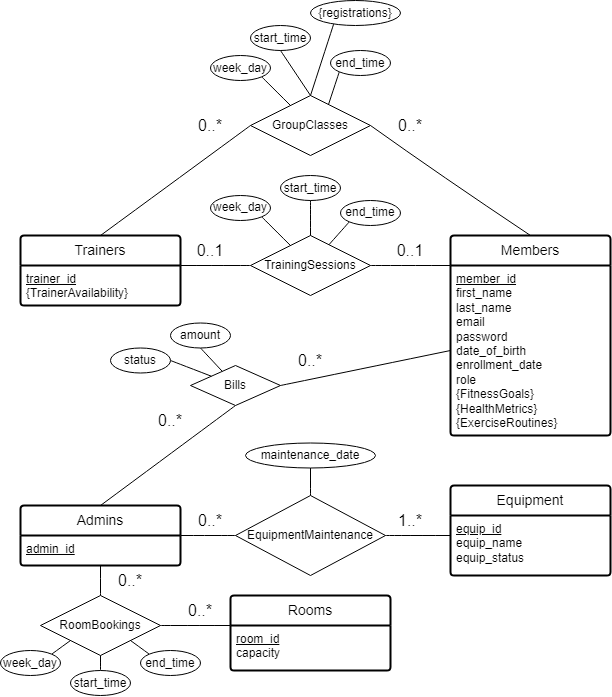

The diagram above was exported from draw.io. Its source (the exported page's mxGraphModel, read from the mxfile embedded in the PNG):
<mxGraphModel dx="1195" dy="672" grid="1" gridSize="10" guides="1" tooltips="1" connect="1" arrows="1" fold="1" page="1" pageScale="1" pageWidth="850" pageHeight="1100" background="none" math="0" shadow="0" extFonts="Permanent Marker^https://fonts.googleapis.com/css?family=Permanent+Marker">
  <root>
    <mxCell id="0" />
    <mxCell id="1" parent="0" />
    <mxCell id="JMwt3cGBRmRGeWDNA_do-32" value="Members" style="swimlane;childLayout=stackLayout;horizontal=1;startSize=30;horizontalStack=0;rounded=1;fontSize=14;fontStyle=0;strokeWidth=2;resizeParent=0;resizeLast=1;shadow=0;dashed=0;align=center;arcSize=4;whiteSpace=wrap;html=1;" vertex="1" parent="1">
      <mxGeometry x="450" y="235" width="160" height="200" as="geometry" />
    </mxCell>
    <mxCell id="JMwt3cGBRmRGeWDNA_do-33" value="&lt;u&gt;member_id&lt;/u&gt;&lt;div&gt;first_name&lt;/div&gt;&lt;div&gt;last_name&lt;/div&gt;&lt;div&gt;email&lt;/div&gt;&lt;div&gt;password&lt;/div&gt;&lt;div&gt;date_of_birth&lt;/div&gt;&lt;div&gt;enrollment_date&lt;/div&gt;&lt;div&gt;role&lt;/div&gt;&lt;div&gt;{FitnessGoals}&lt;/div&gt;&lt;div&gt;{HealthMetrics}&lt;/div&gt;&lt;div&gt;{ExerciseRoutines}&lt;/div&gt;" style="align=left;strokeColor=none;fillColor=none;spacingLeft=4;fontSize=12;verticalAlign=top;resizable=0;rotatable=0;part=1;html=1;" vertex="1" parent="JMwt3cGBRmRGeWDNA_do-32">
      <mxGeometry y="30" width="160" height="170" as="geometry" />
    </mxCell>
    <mxCell id="JMwt3cGBRmRGeWDNA_do-53" value="Trainers" style="swimlane;childLayout=stackLayout;horizontal=1;startSize=30;horizontalStack=0;rounded=1;fontSize=14;fontStyle=0;strokeWidth=2;resizeParent=0;resizeLast=1;shadow=0;dashed=0;align=center;arcSize=4;whiteSpace=wrap;html=1;" vertex="1" parent="1">
      <mxGeometry x="20" y="235" width="160" height="70" as="geometry" />
    </mxCell>
    <mxCell id="JMwt3cGBRmRGeWDNA_do-54" value="&lt;u&gt;trainer_id&lt;/u&gt;&lt;div&gt;{TrainerAvailability}&lt;/div&gt;" style="align=left;strokeColor=none;fillColor=none;spacingLeft=4;fontSize=12;verticalAlign=top;resizable=0;rotatable=0;part=1;html=1;" vertex="1" parent="JMwt3cGBRmRGeWDNA_do-53">
      <mxGeometry y="30" width="160" height="40" as="geometry" />
    </mxCell>
    <mxCell id="JMwt3cGBRmRGeWDNA_do-55" value="Rooms" style="swimlane;childLayout=stackLayout;horizontal=1;startSize=30;horizontalStack=0;rounded=1;fontSize=14;fontStyle=0;strokeWidth=2;resizeParent=0;resizeLast=1;shadow=0;dashed=0;align=center;arcSize=4;whiteSpace=wrap;html=1;" vertex="1" parent="1">
      <mxGeometry x="230" y="595" width="160" height="75" as="geometry" />
    </mxCell>
    <mxCell id="JMwt3cGBRmRGeWDNA_do-56" value="&lt;u&gt;room_id&lt;/u&gt;&lt;div&gt;capacity&lt;/div&gt;" style="align=left;strokeColor=none;fillColor=none;spacingLeft=4;fontSize=12;verticalAlign=top;resizable=0;rotatable=0;part=1;html=1;" vertex="1" parent="JMwt3cGBRmRGeWDNA_do-55">
      <mxGeometry y="30" width="160" height="45" as="geometry" />
    </mxCell>
    <mxCell id="JMwt3cGBRmRGeWDNA_do-59" value="Equipment" style="swimlane;childLayout=stackLayout;horizontal=1;startSize=30;horizontalStack=0;rounded=1;fontSize=14;fontStyle=0;strokeWidth=2;resizeParent=0;resizeLast=1;shadow=0;dashed=0;align=center;arcSize=4;whiteSpace=wrap;html=1;" vertex="1" parent="1">
      <mxGeometry x="450" y="485" width="160" height="90" as="geometry" />
    </mxCell>
    <mxCell id="JMwt3cGBRmRGeWDNA_do-60" value="&lt;u&gt;equip_id&lt;/u&gt;&lt;div&gt;equip_name&lt;/div&gt;&lt;div&gt;equip_status&lt;/div&gt;" style="align=left;strokeColor=none;fillColor=none;spacingLeft=4;fontSize=12;verticalAlign=top;resizable=0;rotatable=0;part=1;html=1;" vertex="1" parent="JMwt3cGBRmRGeWDNA_do-59">
      <mxGeometry y="30" width="160" height="60" as="geometry" />
    </mxCell>
    <mxCell id="JMwt3cGBRmRGeWDNA_do-66" style="edgeStyle=none;curved=1;rounded=0;orthogonalLoop=1;jettySize=auto;html=1;exitX=1;exitY=0.5;exitDx=0;exitDy=0;entryX=0;entryY=0;entryDx=0;entryDy=0;fontSize=12;startSize=8;endSize=8;endArrow=none;endFill=0;" edge="1" parent="1" source="JMwt3cGBRmRGeWDNA_do-65" target="JMwt3cGBRmRGeWDNA_do-33">
      <mxGeometry relative="1" as="geometry" />
    </mxCell>
    <mxCell id="JMwt3cGBRmRGeWDNA_do-67" style="edgeStyle=none;curved=1;rounded=0;orthogonalLoop=1;jettySize=auto;html=1;entryX=1;entryY=0;entryDx=0;entryDy=0;fontSize=12;startArrow=none;startFill=0;endArrow=none;endFill=0;" edge="1" parent="1" source="JMwt3cGBRmRGeWDNA_do-65" target="JMwt3cGBRmRGeWDNA_do-54">
      <mxGeometry relative="1" as="geometry" />
    </mxCell>
    <mxCell id="JMwt3cGBRmRGeWDNA_do-65" value="TrainingSessions" style="shape=rhombus;perimeter=rhombusPerimeter;whiteSpace=wrap;html=1;align=center;" vertex="1" parent="1">
      <mxGeometry x="250" y="235" width="120" height="60" as="geometry" />
    </mxCell>
    <mxCell id="JMwt3cGBRmRGeWDNA_do-68" value="0..1" style="text;html=1;align=center;verticalAlign=middle;whiteSpace=wrap;rounded=0;fontSize=16;" vertex="1" parent="1">
      <mxGeometry x="180" y="235" width="60" height="30" as="geometry" />
    </mxCell>
    <mxCell id="JMwt3cGBRmRGeWDNA_do-69" value="0..1" style="text;html=1;align=center;verticalAlign=middle;whiteSpace=wrap;rounded=0;fontSize=16;" vertex="1" parent="1">
      <mxGeometry x="380" y="235" width="60" height="30" as="geometry" />
    </mxCell>
    <mxCell id="JMwt3cGBRmRGeWDNA_do-78" value="Admins" style="swimlane;childLayout=stackLayout;horizontal=1;startSize=30;horizontalStack=0;rounded=1;fontSize=14;fontStyle=0;strokeWidth=2;resizeParent=0;resizeLast=1;shadow=0;dashed=0;align=center;arcSize=4;whiteSpace=wrap;html=1;" vertex="1" parent="1">
      <mxGeometry x="20" y="505" width="160" height="60" as="geometry" />
    </mxCell>
    <mxCell id="JMwt3cGBRmRGeWDNA_do-79" value="&lt;u&gt;admin_id&lt;/u&gt;&lt;div&gt;&lt;u&gt;&lt;br&gt;&lt;/u&gt;&lt;/div&gt;" style="align=left;strokeColor=none;fillColor=none;spacingLeft=4;fontSize=12;verticalAlign=top;resizable=0;rotatable=0;part=1;html=1;" vertex="1" parent="JMwt3cGBRmRGeWDNA_do-78">
      <mxGeometry y="30" width="160" height="30" as="geometry" />
    </mxCell>
    <mxCell id="JMwt3cGBRmRGeWDNA_do-80" style="edgeStyle=none;curved=1;rounded=0;orthogonalLoop=1;jettySize=auto;html=1;exitX=1;exitY=0.5;exitDx=0;exitDy=0;entryX=0;entryY=0;entryDx=0;entryDy=0;fontSize=12;startSize=8;endSize=8;endArrow=none;endFill=0;" edge="1" parent="1" source="JMwt3cGBRmRGeWDNA_do-82">
      <mxGeometry relative="1" as="geometry">
        <mxPoint x="450" y="535" as="targetPoint" />
      </mxGeometry>
    </mxCell>
    <mxCell id="JMwt3cGBRmRGeWDNA_do-81" style="edgeStyle=none;curved=1;rounded=0;orthogonalLoop=1;jettySize=auto;html=1;entryX=1;entryY=0;entryDx=0;entryDy=0;fontSize=12;startArrow=none;startFill=0;endArrow=none;endFill=0;" edge="1" parent="1" source="JMwt3cGBRmRGeWDNA_do-82">
      <mxGeometry relative="1" as="geometry">
        <mxPoint x="180" y="535" as="targetPoint" />
      </mxGeometry>
    </mxCell>
    <mxCell id="JMwt3cGBRmRGeWDNA_do-165" style="edgeStyle=none;curved=1;rounded=0;orthogonalLoop=1;jettySize=auto;html=1;exitX=0.5;exitY=0;exitDx=0;exitDy=0;entryX=0.5;entryY=1;entryDx=0;entryDy=0;fontSize=12;startSize=8;endSize=8;endArrow=none;endFill=0;" edge="1" parent="1" source="JMwt3cGBRmRGeWDNA_do-82" target="JMwt3cGBRmRGeWDNA_do-164">
      <mxGeometry relative="1" as="geometry" />
    </mxCell>
    <mxCell id="JMwt3cGBRmRGeWDNA_do-82" value="EquipmentMaintenance" style="shape=rhombus;perimeter=rhombusPerimeter;whiteSpace=wrap;html=1;align=center;" vertex="1" parent="1">
      <mxGeometry x="235" y="495" width="150" height="80" as="geometry" />
    </mxCell>
    <mxCell id="JMwt3cGBRmRGeWDNA_do-83" value="0..*" style="text;html=1;align=center;verticalAlign=middle;whiteSpace=wrap;rounded=0;fontSize=16;" vertex="1" parent="1">
      <mxGeometry x="180" y="505" width="60" height="30" as="geometry" />
    </mxCell>
    <mxCell id="JMwt3cGBRmRGeWDNA_do-84" value="1..*" style="text;html=1;align=center;verticalAlign=middle;whiteSpace=wrap;rounded=0;fontSize=16;" vertex="1" parent="1">
      <mxGeometry x="380" y="505" width="60" height="30" as="geometry" />
    </mxCell>
    <mxCell id="JMwt3cGBRmRGeWDNA_do-123" style="edgeStyle=none;curved=1;rounded=0;orthogonalLoop=1;jettySize=auto;html=1;exitX=1;exitY=0.5;exitDx=0;exitDy=0;entryX=0;entryY=0.5;entryDx=0;entryDy=0;fontSize=12;startSize=8;endSize=8;endArrow=none;endFill=0;" edge="1" parent="1" source="JMwt3cGBRmRGeWDNA_do-122" target="JMwt3cGBRmRGeWDNA_do-33">
      <mxGeometry relative="1" as="geometry" />
    </mxCell>
    <mxCell id="JMwt3cGBRmRGeWDNA_do-124" style="edgeStyle=none;curved=1;rounded=0;orthogonalLoop=1;jettySize=auto;html=1;exitX=0.5;exitY=1;exitDx=0;exitDy=0;entryX=0.5;entryY=0;entryDx=0;entryDy=0;fontSize=12;startSize=8;endSize=8;endArrow=none;endFill=0;" edge="1" parent="1" source="JMwt3cGBRmRGeWDNA_do-122" target="JMwt3cGBRmRGeWDNA_do-78">
      <mxGeometry relative="1" as="geometry" />
    </mxCell>
    <mxCell id="JMwt3cGBRmRGeWDNA_do-122" value="Bills" style="shape=rhombus;perimeter=rhombusPerimeter;whiteSpace=wrap;html=1;align=center;" vertex="1" parent="1">
      <mxGeometry x="190" y="365" width="90" height="40" as="geometry" />
    </mxCell>
    <mxCell id="JMwt3cGBRmRGeWDNA_do-129" value="0..*" style="text;html=1;align=center;verticalAlign=middle;whiteSpace=wrap;rounded=0;fontSize=16;" vertex="1" parent="1">
      <mxGeometry x="140" y="405" width="60" height="30" as="geometry" />
    </mxCell>
    <mxCell id="JMwt3cGBRmRGeWDNA_do-130" value="0..*" style="text;html=1;align=center;verticalAlign=middle;whiteSpace=wrap;rounded=0;fontSize=16;" vertex="1" parent="1">
      <mxGeometry x="280" y="345" width="60" height="30" as="geometry" />
    </mxCell>
    <mxCell id="JMwt3cGBRmRGeWDNA_do-134" style="edgeStyle=none;curved=1;rounded=0;orthogonalLoop=1;jettySize=auto;html=1;entryX=0.5;entryY=1;entryDx=0;entryDy=0;fontSize=12;startSize=8;endSize=8;endArrow=none;endFill=0;" edge="1" parent="1" source="JMwt3cGBRmRGeWDNA_do-133" target="JMwt3cGBRmRGeWDNA_do-79">
      <mxGeometry relative="1" as="geometry" />
    </mxCell>
    <mxCell id="JMwt3cGBRmRGeWDNA_do-135" style="edgeStyle=none;curved=1;rounded=0;orthogonalLoop=1;jettySize=auto;html=1;entryX=0;entryY=0;entryDx=0;entryDy=0;fontSize=12;startSize=8;endSize=8;endArrow=none;endFill=0;" edge="1" parent="1" source="JMwt3cGBRmRGeWDNA_do-133" target="JMwt3cGBRmRGeWDNA_do-56">
      <mxGeometry relative="1" as="geometry" />
    </mxCell>
    <mxCell id="JMwt3cGBRmRGeWDNA_do-133" value="RoomBookings" style="shape=rhombus;perimeter=rhombusPerimeter;whiteSpace=wrap;html=1;align=center;" vertex="1" parent="1">
      <mxGeometry x="40" y="595" width="120" height="60" as="geometry" />
    </mxCell>
    <mxCell id="JMwt3cGBRmRGeWDNA_do-143" style="edgeStyle=none;curved=1;rounded=0;orthogonalLoop=1;jettySize=auto;html=1;exitX=0;exitY=0;exitDx=0;exitDy=0;entryX=1;entryY=1;entryDx=0;entryDy=0;fontSize=12;startSize=8;endSize=8;endArrow=none;endFill=0;" edge="1" parent="1" source="JMwt3cGBRmRGeWDNA_do-159" target="JMwt3cGBRmRGeWDNA_do-133">
      <mxGeometry relative="1" as="geometry">
        <mxPoint x="140" y="655" as="sourcePoint" />
      </mxGeometry>
    </mxCell>
    <mxCell id="JMwt3cGBRmRGeWDNA_do-144" value="0..*" style="text;html=1;align=center;verticalAlign=middle;whiteSpace=wrap;rounded=0;fontSize=16;" vertex="1" parent="1">
      <mxGeometry x="100" y="565" width="60" height="30" as="geometry" />
    </mxCell>
    <mxCell id="JMwt3cGBRmRGeWDNA_do-145" value="0..*" style="text;html=1;align=center;verticalAlign=middle;whiteSpace=wrap;rounded=0;fontSize=16;" vertex="1" parent="1">
      <mxGeometry x="170" y="595" width="60" height="30" as="geometry" />
    </mxCell>
    <mxCell id="JMwt3cGBRmRGeWDNA_do-146" style="edgeStyle=none;curved=1;rounded=0;orthogonalLoop=1;jettySize=auto;html=1;exitX=1;exitY=0.5;exitDx=0;exitDy=0;entryX=0.5;entryY=0;entryDx=0;entryDy=0;fontSize=12;startSize=8;endSize=8;endArrow=none;endFill=0;" edge="1" parent="1" source="JMwt3cGBRmRGeWDNA_do-148" target="JMwt3cGBRmRGeWDNA_do-32">
      <mxGeometry relative="1" as="geometry">
        <mxPoint x="450" y="95" as="targetPoint" />
        <Array as="points">
          <mxPoint x="440" y="175" />
        </Array>
      </mxGeometry>
    </mxCell>
    <mxCell id="JMwt3cGBRmRGeWDNA_do-147" style="edgeStyle=none;curved=1;rounded=0;orthogonalLoop=1;jettySize=auto;html=1;entryX=0.5;entryY=0;entryDx=0;entryDy=0;fontSize=12;startArrow=none;startFill=0;endArrow=none;endFill=0;exitX=0;exitY=0.5;exitDx=0;exitDy=0;" edge="1" parent="1" source="JMwt3cGBRmRGeWDNA_do-148" target="JMwt3cGBRmRGeWDNA_do-53">
      <mxGeometry relative="1" as="geometry">
        <mxPoint x="180" y="95" as="targetPoint" />
        <Array as="points" />
      </mxGeometry>
    </mxCell>
    <mxCell id="JMwt3cGBRmRGeWDNA_do-148" value="GroupClasses" style="shape=rhombus;perimeter=rhombusPerimeter;whiteSpace=wrap;html=1;align=center;" vertex="1" parent="1">
      <mxGeometry x="250" y="95" width="120" height="60" as="geometry" />
    </mxCell>
    <mxCell id="JMwt3cGBRmRGeWDNA_do-149" value="0..*" style="text;html=1;align=center;verticalAlign=middle;whiteSpace=wrap;rounded=0;fontSize=16;" vertex="1" parent="1">
      <mxGeometry x="180" y="110" width="60" height="30" as="geometry" />
    </mxCell>
    <mxCell id="JMwt3cGBRmRGeWDNA_do-150" value="0..*" style="text;html=1;align=center;verticalAlign=middle;whiteSpace=wrap;rounded=0;fontSize=16;" vertex="1" parent="1">
      <mxGeometry x="380" y="110" width="60" height="30" as="geometry" />
    </mxCell>
    <mxCell id="JMwt3cGBRmRGeWDNA_do-159" value="end_time" style="ellipse;whiteSpace=wrap;html=1;" vertex="1" parent="1">
      <mxGeometry x="140" y="650" width="60" height="25" as="geometry" />
    </mxCell>
    <mxCell id="JMwt3cGBRmRGeWDNA_do-161" style="edgeStyle=none;curved=1;rounded=0;orthogonalLoop=1;jettySize=auto;html=1;exitX=0.5;exitY=0;exitDx=0;exitDy=0;entryX=0.5;entryY=1;entryDx=0;entryDy=0;fontSize=12;startSize=8;endSize=8;endArrow=none;endFill=0;" edge="1" parent="1" source="JMwt3cGBRmRGeWDNA_do-160" target="JMwt3cGBRmRGeWDNA_do-133">
      <mxGeometry relative="1" as="geometry" />
    </mxCell>
    <mxCell id="JMwt3cGBRmRGeWDNA_do-160" value="start_time" style="ellipse;whiteSpace=wrap;html=1;" vertex="1" parent="1">
      <mxGeometry x="70" y="670" width="60" height="25" as="geometry" />
    </mxCell>
    <mxCell id="JMwt3cGBRmRGeWDNA_do-163" style="edgeStyle=none;curved=1;rounded=0;orthogonalLoop=1;jettySize=auto;html=1;exitX=1;exitY=0;exitDx=0;exitDy=0;entryX=0;entryY=1;entryDx=0;entryDy=0;fontSize=12;startSize=8;endSize=8;endArrow=none;endFill=0;" edge="1" parent="1" source="JMwt3cGBRmRGeWDNA_do-162" target="JMwt3cGBRmRGeWDNA_do-133">
      <mxGeometry relative="1" as="geometry" />
    </mxCell>
    <mxCell id="JMwt3cGBRmRGeWDNA_do-162" value="week_day" style="ellipse;whiteSpace=wrap;html=1;" vertex="1" parent="1">
      <mxGeometry y="650" width="60" height="25" as="geometry" />
    </mxCell>
    <mxCell id="JMwt3cGBRmRGeWDNA_do-164" value="maintenance_date" style="ellipse;whiteSpace=wrap;html=1;" vertex="1" parent="1">
      <mxGeometry x="245" y="442.5" width="130" height="25" as="geometry" />
    </mxCell>
    <mxCell id="JMwt3cGBRmRGeWDNA_do-168" style="edgeStyle=none;curved=1;rounded=0;orthogonalLoop=1;jettySize=auto;html=1;exitX=1;exitY=0.5;exitDx=0;exitDy=0;fontSize=12;startSize=8;endSize=8;endArrow=none;endFill=0;" edge="1" parent="1" source="JMwt3cGBRmRGeWDNA_do-166" target="JMwt3cGBRmRGeWDNA_do-122">
      <mxGeometry relative="1" as="geometry" />
    </mxCell>
    <mxCell id="JMwt3cGBRmRGeWDNA_do-166" value="status" style="ellipse;whiteSpace=wrap;html=1;" vertex="1" parent="1">
      <mxGeometry x="110" y="347.5" width="60" height="25" as="geometry" />
    </mxCell>
    <mxCell id="JMwt3cGBRmRGeWDNA_do-169" style="edgeStyle=none;curved=1;rounded=0;orthogonalLoop=1;jettySize=auto;html=1;exitX=0.5;exitY=1;exitDx=0;exitDy=0;fontSize=12;startSize=8;endSize=8;endArrow=none;endFill=0;" edge="1" parent="1" source="JMwt3cGBRmRGeWDNA_do-167" target="JMwt3cGBRmRGeWDNA_do-122">
      <mxGeometry relative="1" as="geometry" />
    </mxCell>
    <mxCell id="JMwt3cGBRmRGeWDNA_do-167" value="amount" style="ellipse;whiteSpace=wrap;html=1;" vertex="1" parent="1">
      <mxGeometry x="170" y="322.5" width="60" height="25" as="geometry" />
    </mxCell>
    <mxCell id="JMwt3cGBRmRGeWDNA_do-175" style="edgeStyle=none;curved=1;rounded=0;orthogonalLoop=1;jettySize=auto;html=1;exitX=0;exitY=1;exitDx=0;exitDy=0;fontSize=12;startSize=8;endSize=8;endArrow=none;endFill=0;" edge="1" parent="1" source="JMwt3cGBRmRGeWDNA_do-170" target="JMwt3cGBRmRGeWDNA_do-65">
      <mxGeometry relative="1" as="geometry" />
    </mxCell>
    <mxCell id="JMwt3cGBRmRGeWDNA_do-170" value="end_time" style="ellipse;whiteSpace=wrap;html=1;" vertex="1" parent="1">
      <mxGeometry x="340" y="200" width="60" height="25" as="geometry" />
    </mxCell>
    <mxCell id="JMwt3cGBRmRGeWDNA_do-171" value="start_time" style="ellipse;whiteSpace=wrap;html=1;" vertex="1" parent="1">
      <mxGeometry x="280" y="175" width="60" height="25" as="geometry" />
    </mxCell>
    <mxCell id="JMwt3cGBRmRGeWDNA_do-173" style="edgeStyle=none;curved=1;rounded=0;orthogonalLoop=1;jettySize=auto;html=1;exitX=1;exitY=1;exitDx=0;exitDy=0;fontSize=12;startSize=8;endSize=8;endArrow=none;endFill=0;" edge="1" parent="1" source="JMwt3cGBRmRGeWDNA_do-172" target="JMwt3cGBRmRGeWDNA_do-65">
      <mxGeometry relative="1" as="geometry" />
    </mxCell>
    <mxCell id="JMwt3cGBRmRGeWDNA_do-172" value="week_day" style="ellipse;whiteSpace=wrap;html=1;" vertex="1" parent="1">
      <mxGeometry x="210" y="195" width="60" height="25" as="geometry" />
    </mxCell>
    <mxCell id="JMwt3cGBRmRGeWDNA_do-174" style="edgeStyle=none;curved=1;rounded=0;orthogonalLoop=1;jettySize=auto;html=1;exitX=0.5;exitY=1;exitDx=0;exitDy=0;fontSize=12;startSize=8;endSize=8;endArrow=none;endFill=0;" edge="1" parent="1" source="JMwt3cGBRmRGeWDNA_do-171" target="JMwt3cGBRmRGeWDNA_do-65">
      <mxGeometry relative="1" as="geometry" />
    </mxCell>
    <mxCell id="JMwt3cGBRmRGeWDNA_do-179" style="edgeStyle=none;curved=1;rounded=0;orthogonalLoop=1;jettySize=auto;html=1;exitX=0;exitY=1;exitDx=0;exitDy=0;fontSize=12;startSize=8;endSize=8;endArrow=none;endFill=0;" edge="1" parent="1" source="JMwt3cGBRmRGeWDNA_do-180">
      <mxGeometry relative="1" as="geometry">
        <mxPoint x="328" y="104" as="targetPoint" />
      </mxGeometry>
    </mxCell>
    <mxCell id="JMwt3cGBRmRGeWDNA_do-180" value="end_time" style="ellipse;whiteSpace=wrap;html=1;" vertex="1" parent="1">
      <mxGeometry x="330" y="50" width="60" height="25" as="geometry" />
    </mxCell>
    <mxCell id="JMwt3cGBRmRGeWDNA_do-181" value="start_time" style="ellipse;whiteSpace=wrap;html=1;" vertex="1" parent="1">
      <mxGeometry x="250" y="25" width="60" height="25" as="geometry" />
    </mxCell>
    <mxCell id="JMwt3cGBRmRGeWDNA_do-182" style="edgeStyle=none;curved=1;rounded=0;orthogonalLoop=1;jettySize=auto;html=1;exitX=1;exitY=1;exitDx=0;exitDy=0;fontSize=12;startSize=8;endSize=8;endArrow=none;endFill=0;" edge="1" parent="1" source="JMwt3cGBRmRGeWDNA_do-183">
      <mxGeometry relative="1" as="geometry">
        <mxPoint x="290" y="105" as="targetPoint" />
      </mxGeometry>
    </mxCell>
    <mxCell id="JMwt3cGBRmRGeWDNA_do-183" value="week_day" style="ellipse;whiteSpace=wrap;html=1;" vertex="1" parent="1">
      <mxGeometry x="210" y="55" width="60" height="25" as="geometry" />
    </mxCell>
    <mxCell id="JMwt3cGBRmRGeWDNA_do-184" style="edgeStyle=none;curved=1;rounded=0;orthogonalLoop=1;jettySize=auto;html=1;exitX=0.5;exitY=1;exitDx=0;exitDy=0;fontSize=12;startSize=8;endSize=8;endArrow=none;endFill=0;" edge="1" parent="1" source="JMwt3cGBRmRGeWDNA_do-181">
      <mxGeometry relative="1" as="geometry">
        <mxPoint x="310" y="95" as="targetPoint" />
      </mxGeometry>
    </mxCell>
    <mxCell id="JMwt3cGBRmRGeWDNA_do-186" style="edgeStyle=none;curved=1;rounded=0;orthogonalLoop=1;jettySize=auto;html=1;exitX=0.26;exitY=0.912;exitDx=0;exitDy=0;entryX=0.5;entryY=0;entryDx=0;entryDy=0;fontSize=12;startSize=8;endSize=8;endArrow=none;endFill=0;exitPerimeter=0;" edge="1" parent="1" source="JMwt3cGBRmRGeWDNA_do-185" target="JMwt3cGBRmRGeWDNA_do-148">
      <mxGeometry relative="1" as="geometry" />
    </mxCell>
    <mxCell id="JMwt3cGBRmRGeWDNA_do-185" value="{registrations}" style="ellipse;whiteSpace=wrap;html=1;" vertex="1" parent="1">
      <mxGeometry x="310" width="90" height="25" as="geometry" />
    </mxCell>
  </root>
</mxGraphModel>